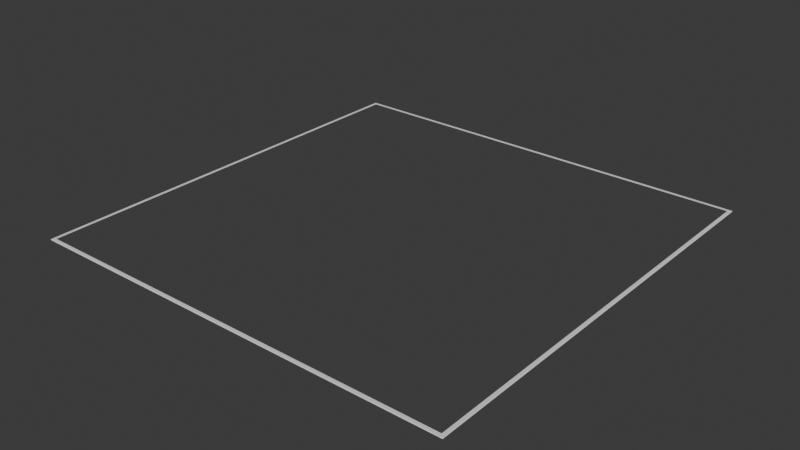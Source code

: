 # Source: canvas_frame.blend  (saved by Blender 4.1.24; exported with 4.5.12 LTS)
import bpy
from mathutils import Matrix  # noqa: F401  (used for matrix-valued properties, if any)

bpy.ops.wm.read_factory_settings(use_empty=True)
scene = bpy.context.scene
scene.name = 'Scene'

# ---- collections
col_collection = bpy.data.collections.new('Collection'); scene.collection.children.link(col_collection)

# ---- world
world_world = bpy.data.worlds.new('World'); scene.world = world_world
world_world.use_nodes = True; world_world.node_tree.nodes.clear()
_N = world_world.node_tree.nodes; _L = world_world.node_tree.links
n0 = _N.new('ShaderNodeOutputWorld'); n0.name = 'World Output'; n0.location = (300, 300)
n1 = _N.new('ShaderNodeBackground'); n1.name = 'Background'; n1.location = (10, 300)
n1.inputs[0].default_value = (0.05088, 0.05088, 0.05088, 1.0)
_L.new(n1.outputs[0], n0.inputs[0])
n0.is_active_output = True
world_world.color = (0.05088, 0.05088, 0.05088)
world_world.use_sun_shadow = False
world_world.sun_shadow_jitter_overblur = 0.0

# ---- meshes
me_cube_001 = bpy.data.meshes.new('Cube.001')
me_cube_001.from_pydata([(-30.5, -30.5, 0.0), (-30.0, -30.0, 0.1), (-30.5, 30.5, 0.0), (-30.0, 30.0, 0.1), (30.5, -30.5, 0.0), (30.0, -30.0, 0.1), (30.5, 30.5, 0.0), (30.0, 30.0, 0.1), (-30.5, -30.5, 0.1), (-30.5, 30.5, 0.1), (30.5, 30.5, 0.1), (30.5, -30.5, 0.1)], [], [(0, 8, 9, 2), (2, 9, 10, 6), (6, 10, 11, 4), (4, 11, 8, 0), (1, 3, 9, 8), (3, 7, 10, 9), (7, 5, 11, 10), (5, 1, 8, 11)])
_uv = me_cube_001.uv_layers.new(name='UVMap')
_uv.uv.foreach_set('vector', [0.375, 0.0, 0.625, 0.0, 0.625, 0.25, 0.375, 0.25, 0.375, 0.25, 0.625, 0.25, 0.625, 0.5, 0.375, 0.5, 0.375, 0.5, 0.625, 0.5, 0.625, 0.75, 0.375, 0.75, 0.375, 0.75, 0.625, 0.75, 0.625, 1.0, 0.375, 1.0, 0.8725, 0.7475, 0.8725, 0.5025, 0.875, 0.5, 0.875, 0.75, 0.8725, 0.5025, 0.6275, 0.5025, 0.625, 0.5, 0.875, 0.5, 0.6275, 0.5025, 0.6275, 0.7475, 0.625, 0.75, 0.625, 0.5, 0.6275, 0.7475, 0.8725, 0.7475, 0.875, 0.75, 0.625, 0.75])
me_cube_001.update()

# ---- objects
ob_cube = bpy.data.objects.new('Cube', me_cube_001)

# ---- transforms, parenting, visibility, modifiers, constraints
ob_cube.location = (0.0, 0.0, 0.0)
_vg = ob_cube.vertex_groups.new(name='Bevel')
_m = ob_cube.modifiers.new('Bevel', 'BEVEL')
_m.width = 0.05
_m.width_pct = 0.05

# ---- collection membership
col_collection.objects.link(ob_cube)

# ---- scene / render settings (as saved in the file)
scene.frame_start = 1; scene.frame_end = 250; scene.frame_set(1)
scene.render.engine = 'BLENDER_EEVEE_NEXT'
scene.cycles.sampling_pattern = 'TABULATED_SOBOL'
scene.eevee.ray_tracing_options.trace_max_roughness = 0.0
bpy.context.view_layer.update()

# ---- added for rendering (the .blend has no active camera and no usable light): camera, sun
cam_auto = bpy.data.cameras.new('AutoCamera')
cam_auto.lens = 50.0
cam_auto.sensor_width = 36.0
cam_auto.clip_end = 1400.77
ob_auto_camera = bpy.data.objects.new('AutoCamera', cam_auto)
scene.collection.objects.link(ob_auto_camera)
ob_auto_camera.location = (79.8164, -95.7797, 63.9031)
ob_auto_camera.rotation_euler = (1.09748, -7.21219e-08, 0.694738)
scene.camera = ob_auto_camera
light_auto_sun = bpy.data.lights.new('AutoSun', 'SUN')
light_auto_sun.energy = 3.0
light_auto_sun.angle = 0.0523599
ob_auto_sun = bpy.data.objects.new('AutoSun', light_auto_sun)
scene.collection.objects.link(ob_auto_sun)
ob_auto_sun.rotation_euler = (0.872665, 0.174533, 0.523599)
bpy.context.view_layer.update()
